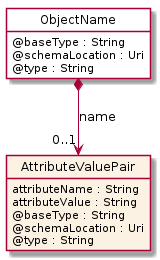

The diagram above was rendered by PlantUML. Its source (embedded in the PNG):
@startuml
hide circle
hide methods
hide stereotype
show <<Enumeration>> stereotype
skinparam class {
   BackgroundColor<<Enumeration>> #E6F5F7
   BackgroundColor<<Ref>> #FFFFE0
   BackgroundColor<<Pivot>> #FFFFFFF
   BackgroundColor<<SimpleType>> #E2F0DA
   BackgroundColor #FCF2E3
}

class ObjectName <<Pivot>> {
    @baseType : String
    @schemaLocation : Uri
    @type : String
}

class AttributeValuePair  {
    attributeName : String
    attributeValue : String
    @baseType : String
    @schemaLocation : Uri
    @type : String
}

ObjectName *-->  "0..1" AttributeValuePair : name

@enduml